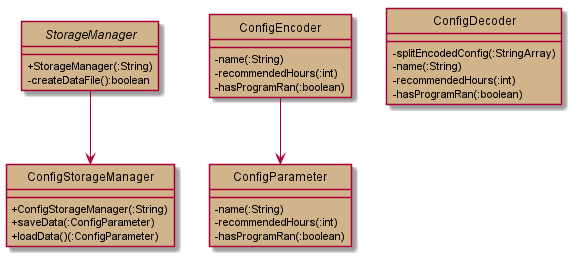

The diagram above was rendered by PlantUML. Its source (embedded in the PNG):
@startuml
hide circles
skinparam classAttributeIconSize 0
skinparam classBackgroundColor Tan

abstract class StorageManager {
    + StorageManager(:String)
    - createDataFile():boolean
}

class ConfigStorageManager {
    + ConfigStorageManager(:String)
    + saveData(:ConfigParameter)
    + loadData()(:ConfigParameter)
}

class ConfigParameter {
    - name(:String)
    - recommendedHours(:int)
    - hasProgramRan(:boolean)
}

class ConfigEncoder {
    - name(:String)
    - recommendedHours(:int)
    - hasProgramRan(:boolean)
}

class ConfigDecoder {
    - splitEncodedConfig(:StringArray)
    - name(:String)
    - recommendedHours(:int)
    - hasProgramRan(:boolean)
}

StorageManager --> ConfigStorageManager
ConfigEncoder --> ConfigParameter
@enduml